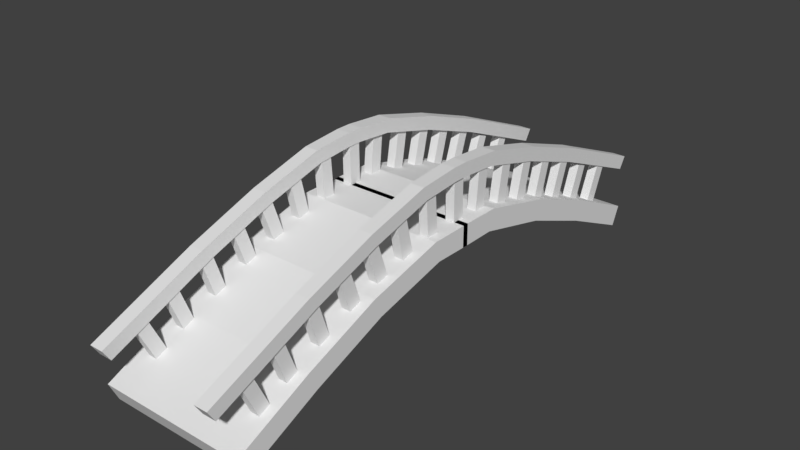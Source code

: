 # Source: Ponte.blend  (saved by Blender 2.78.0; exported with 4.5.12 LTS)
import bpy
from mathutils import Matrix  # noqa: F401  (used for matrix-valued properties, if any)

bpy.ops.wm.read_factory_settings(use_empty=True)
scene = bpy.context.scene
scene.name = 'Scene'

# ---- collections
col_collection_1 = bpy.data.collections.new('Collection 1'); scene.collection.children.link(col_collection_1)

# ---- world
world_world = bpy.data.worlds.new('World'); scene.world = world_world
world_world.color = (0.05088, 0.05088, 0.05088)
world_world.use_sun_shadow = False
world_world.sun_shadow_jitter_overblur = 0.0
world_world.cycles.sampling_method = 'MANUAL'

# ---- meshes
me_cube_022 = bpy.data.meshes.new('Cube.022')
me_cube_022.from_pydata([(-0.8973, 0.3308, -0.6958), (-0.8973, 0.3893, 3.439), (-0.8973, 0.4828, -0.7961), (-0.8973, 0.5414, 3.339), (-0.774, 0.3308, -0.6958), (-0.774, 0.3893, 3.439), (-0.774, 0.4828, -0.7961), (-0.774, 0.5414, 3.339), (-0.8973, 0.7305, -1.514), (-0.8973, 0.8328, 2.58), (-0.8973, 0.8811, -1.69), (-0.8973, 0.9835, 2.405), (-0.774, 0.7305, -1.514), (-0.774, 0.8328, 2.58), (-0.774, 0.8811, -1.69), (-0.774, 0.9835, 2.405), (-0.8973, 1.106, -2.433), (-0.8973, 1.244, 1.613), (-0.8973, 1.255, -2.669), (-0.8973, 1.393, 1.377), (-0.774, 1.106, -2.433), (-0.774, 1.244, 1.613), (-0.774, 1.255, -2.669), (-0.774, 1.393, 1.377), (-0.8973, 1.479, -3.263), (-0.8973, 1.643, 0.7364), (-0.8973, 1.626, -3.545), (-0.8973, 1.79, 0.4547), (-0.774, 1.479, -3.263), (-0.774, 1.643, 0.7364), (-0.774, 1.626, -3.545), (-0.774, 1.79, 0.4547), (-0.8973, 1.864, -4.226), (-0.8973, 2.059, -0.2919), (-0.8973, 2.009, -4.561), (-0.8973, 2.204, -0.6265), (-0.774, 1.864, -4.226), (-0.774, 2.059, -0.2919), (-0.774, 2.009, -4.561), (-0.774, 2.204, -0.6265), (-0.8973, 2.27, -5.653), (-0.8973, 2.482, -1.758), (-0.8973, 2.414, -6.015), (-0.8973, 2.625, -2.12), (-0.774, 2.27, -5.653), (-0.774, 2.482, -1.758), (-0.774, 2.414, -6.015), (-0.774, 2.625, -2.12), (-0.8973, 2.71, -6.774), (-0.8973, 2.943, -2.936), (-0.8973, 2.851, -7.173), (-0.8973, 3.084, -3.335), (-0.774, 2.71, -6.774), (-0.774, 2.943, -2.936), (-0.774, 2.851, -7.173), (-0.774, 3.084, -3.335), (0.7438, 2.71, -6.774), (0.7438, 2.943, -2.936), (0.7438, 2.851, -7.173), (0.7438, 3.084, -3.335), (0.8672, 2.71, -6.774), (0.8672, 2.943, -2.936), (0.8672, 2.851, -7.173), (0.8672, 3.084, -3.335), (0.7438, 2.27, -5.653), (0.7438, 2.482, -1.758), (0.7438, 2.414, -6.015), (0.7438, 2.625, -2.12), (0.8672, 2.27, -5.653), (0.8672, 2.482, -1.758), (0.8672, 2.414, -6.015), (0.8672, 2.625, -2.12), (0.7438, 1.864, -4.226), (0.7438, 2.059, -0.2919), (0.7438, 2.009, -4.561), (0.7438, 2.204, -0.6265), (0.8672, 1.864, -4.226), (0.8672, 2.059, -0.2919), (0.8672, 2.009, -4.561), (0.8672, 2.204, -0.6265), (0.7438, 1.479, -3.263), (0.7438, 1.643, 0.7364), (0.7438, 1.626, -3.545), (0.7438, 1.79, 0.4547), (0.8672, 1.479, -3.263), (0.8672, 1.643, 0.7364), (0.8672, 1.626, -3.545), (0.8672, 1.79, 0.4547), (0.7438, 1.106, -2.433), (0.7438, 1.244, 1.613), (0.7438, 1.255, -2.669), (0.7438, 1.393, 1.377), (0.8672, 1.106, -2.433), (0.8672, 1.244, 1.613), (0.8672, 1.255, -2.669), (0.8672, 1.393, 1.377), (0.7438, 0.7305, -1.514), (0.7438, 0.8328, 2.58), (0.7438, 0.8811, -1.69), (0.7438, 0.9835, 2.405), (0.8672, 0.7305, -1.514), (0.8672, 0.8328, 2.58), (0.8672, 0.8811, -1.69), (0.8672, 0.9835, 2.405), (0.7438, 0.3308, -0.6958), (0.7438, 0.3893, 3.439), (0.7438, 0.4828, -0.7961), (0.7438, 0.5414, 3.339), (0.8672, 0.3308, -0.6958), (0.8672, 0.3893, 3.439), (0.8672, 0.4828, -0.7961), (0.8672, 0.5414, 3.339), (0.7361, -0.04415, -0.7603), (0.7361, -0.04973, 3.393), (0.7361, 0.1086, -0.7507), (0.7361, 0.1031, 3.403), (0.8594, -0.04415, -0.7603), (0.8594, -0.04973, 3.393), (0.8594, 0.1086, -0.7507), (0.8594, 0.1031, 3.403), (0.7361, -0.4815, -0.8549), (0.7361, -0.5235, 3.289), (0.7361, -0.3291, -0.7829), (0.7361, -0.3711, 3.361), (0.8594, -0.4815, -0.8549), (0.8594, -0.5235, 3.289), (0.8594, -0.3291, -0.7829), (0.8594, -0.3711, 3.361), (0.7354, -0.881, -1.297), (0.733, -1.019, 2.748), (0.7391, -0.7322, -1.06), (0.7367, -0.8707, 2.985), (0.8587, -0.8835, -1.298), (0.8563, -1.022, 2.747), (0.8624, -0.7348, -1.061), (0.8601, -0.8733, 2.984), (0.7354, -1.262, -2.277), (0.733, -1.457, 1.657), (0.7391, -1.117, -1.942), (0.7367, -1.312, 1.992), (0.8587, -1.264, -2.28), (0.8563, -1.46, 1.654), (0.8624, -1.119, -1.945), (0.8601, -1.315, 1.989), (0.7354, -1.673, -3.189), (0.733, -1.868, 0.7444), (0.7391, -1.528, -2.855), (0.7367, -1.724, 1.079), (0.8587, -1.675, -3.192), (0.8563, -1.871, 0.7415), (0.8624, -1.531, -2.858), (0.8601, -1.726, 1.076), (0.7354, -2.133, -4.172), (0.733, -2.321, -0.2211), (0.7391, -1.987, -3.85), (0.7367, -2.175, 0.101), (0.8587, -2.135, -4.174), (0.8563, -2.323, -0.2237), (0.8624, -1.99, -3.852), (0.8601, -2.178, 0.09829), (0.7354, -2.58, -5.413), (0.733, -2.793, -1.523), (0.7391, -2.436, -5.048), (0.7367, -2.65, -1.158), (0.8587, -2.582, -5.417), (0.8563, -2.795, -1.526), (0.8624, -2.439, -5.052), (0.8601, -2.652, -1.161), (0.7354, -2.937, -6.764), (0.733, -3.191, -2.989), (0.7391, -2.798, -6.328), (0.7367, -3.052, -2.554), (0.8587, -2.939, -6.768), (0.8563, -3.194, -2.994), (0.8624, -2.801, -6.333), (0.8601, -3.055, -2.559), (-0.8736, -2.937, -6.764), (-0.876, -3.191, -2.989), (-0.8699, -2.798, -6.328), (-0.8723, -3.052, -2.554), (-0.7503, -2.939, -6.768), (-0.7527, -3.194, -2.994), (-0.7466, -2.801, -6.333), (-0.7489, -3.055, -2.559), (-0.8736, -2.58, -5.413), (-0.876, -2.793, -1.523), (-0.8699, -2.436, -5.048), (-0.8723, -2.65, -1.158), (-0.7503, -2.582, -5.417), (-0.7527, -2.795, -1.526), (-0.7466, -2.439, -5.052), (-0.7489, -2.652, -1.161), (-0.8736, -2.133, -4.172), (-0.876, -2.321, -0.2211), (-0.8699, -1.987, -3.85), (-0.8723, -2.175, 0.101), (-0.7503, -2.135, -4.174), (-0.7527, -2.323, -0.2237), (-0.7466, -1.99, -3.852), (-0.7489, -2.178, 0.09829), (-0.8736, -1.673, -3.189), (-0.876, -1.868, 0.7444), (-0.8699, -1.528, -2.855), (-0.8723, -1.724, 1.079), (-0.7503, -1.675, -3.192), (-0.7527, -1.871, 0.7415), (-0.7466, -1.531, -2.858), (-0.7489, -1.726, 1.076), (-0.8736, -1.262, -2.277), (-0.876, -1.457, 1.657), (-0.8699, -1.117, -1.942), (-0.8723, -1.312, 1.992), (-0.7503, -1.264, -2.28), (-0.7527, -1.46, 1.654), (-0.7466, -1.119, -1.945), (-0.7489, -1.315, 1.989), (-0.8736, -0.881, -1.297), (-0.876, -1.019, 2.748), (-0.8699, -0.7322, -1.06), (-0.8723, -0.8707, 2.985), (-0.7503, -0.8835, -1.298), (-0.7527, -1.022, 2.747), (-0.7466, -0.7348, -1.061), (-0.7489, -0.8733, 2.984), (-0.8729, -0.4815, -0.8549), (-0.8729, -0.5235, 3.289), (-0.8729, -0.3291, -0.7829), (-0.8729, -0.3711, 3.361), (-0.7496, -0.4815, -0.8549), (-0.7496, -0.5235, 3.289), (-0.7496, -0.3291, -0.7829), (-0.7496, -0.3711, 3.361), (-0.8729, -0.04415, -0.7603), (-0.8729, -0.04973, 3.393), (-0.8729, 0.1086, -0.7507), (-0.8729, 0.1031, 3.403), (-0.7496, -0.04415, -0.7603), (-0.7496, -0.04973, 3.393), (-0.7496, 0.1086, -0.7507), (-0.7496, 0.1031, 3.403), (0.9951, -0.1011, -0.4384), (0.9951, -0.1011, -2.232), (-1.036, -0.1011, -0.4384), (-1.036, -0.1011, -2.232), (0.9951, 0.03649, -2.232), (0.9951, 0.03649, -0.4384), (-1.036, 0.03649, -2.232), (-1.036, 0.03649, -0.4384), (-1.036, -0.4459, -2.206), (0.9951, -0.4459, -2.206), (0.9951, -0.5093, -0.465), (-1.036, -0.5093, -0.465), (-1.036, -1.383, -3.79), (0.9951, -1.383, -3.79), (0.9951, -1.479, -2.119), (-1.036, -1.479, -2.119), (-1.036, -2.318, -6.278), (0.9951, -2.318, -6.278), (0.9951, -2.428, -4.646), (-1.036, -2.428, -4.646), (-1.036, -3.282, -9.285), (0.9951, -3.282, -9.285), (0.9951, -3.391, -7.653), (-1.036, -3.391, -7.653), (0.9951, 0.1011, -0.4384), (0.9951, 0.1011, -2.232), (-1.036, 0.1011, -0.4384), (-1.036, 0.1011, -2.232), (0.9951, -0.03649, -2.232), (0.9951, -0.03649, -0.4384), (-1.036, -0.03649, -2.232), (-1.036, -0.03649, -0.4384), (-1.036, 0.4459, -2.206), (0.9951, 0.4459, -2.206), (0.9951, 0.5093, -0.465), (-1.036, 0.5093, -0.465), (-1.036, 1.383, -3.79), (0.9951, 1.383, -3.79), (0.9951, 1.479, -2.119), (-1.036, 1.479, -2.119), (-1.036, 2.318, -6.278), (0.9951, 2.318, -6.278), (0.9951, 2.428, -4.646), (-1.036, 2.428, -4.646), (-1.036, 3.282, -9.285), (0.9951, 3.282, -9.285), (0.9951, 3.391, -7.653), (-1.036, 3.391, -7.653), (0.689, 0.1243, 2.884), (0.689, 0.1243, 4.047), (0.8793, 0.1243, 2.884), (0.8793, 0.1243, 4.047), (0.689, 0.6378, 3.749), (0.689, 0.5935, 2.618), (0.8793, 0.5935, 2.618), (0.8793, 0.6378, 3.749), (0.689, 1.433, 2.301), (0.689, 1.364, 1.217), (0.8793, 1.364, 1.217), (0.8793, 1.433, 2.301), (0.689, 2.332, 0.1402), (0.689, 2.239, -0.8747), (0.8793, 2.239, -0.8747), (0.8793, 2.332, 0.1402), (0.689, 3.633, -3.553), (0.689, 3.541, -4.568), (0.8793, 3.541, -4.568), (0.8793, 3.633, -3.553), (0.689, -0.07305, 2.884), (0.689, -0.07305, 4.047), (0.8793, -0.07305, 2.884), (0.8793, -0.07305, 4.047), (0.689, 0.02565, 2.884), (0.689, 0.02565, 4.047), (0.8793, 0.02565, 2.884), (0.8793, 0.02565, 4.047), (0.689, -0.5865, 3.749), (0.689, -0.5422, 2.618), (0.8793, -0.5422, 2.618), (0.8793, -0.5865, 3.749), (0.689, -1.381, 2.301), (0.689, -1.313, 1.217), (0.8793, -1.313, 1.217), (0.8793, -1.381, 2.301), (0.689, -2.28, 0.1402), (0.689, -2.188, -0.8747), (0.8793, -2.188, -0.8747), (0.8793, -2.28, 0.1402), (0.689, -3.582, -3.553), (0.689, -3.49, -4.568), (0.8793, -3.49, -4.568), (0.8793, -3.582, -3.553), (-0.9269, 0.1243, 2.884), (-0.9269, 0.1243, 4.047), (-0.7366, 0.1243, 2.884), (-0.7366, 0.1243, 4.047), (-0.9269, 0.6378, 3.749), (-0.9269, 0.5935, 2.618), (-0.7366, 0.5935, 2.618), (-0.7366, 0.6378, 3.749), (-0.9269, 1.433, 2.301), (-0.9269, 1.364, 1.217), (-0.7366, 1.364, 1.217), (-0.7366, 1.433, 2.301), (-0.9269, 2.332, 0.1402), (-0.9269, 2.239, -0.8747), (-0.7366, 2.239, -0.8747), (-0.7366, 2.332, 0.1402), (-0.9269, 3.633, -3.553), (-0.9269, 3.541, -4.568), (-0.7366, 3.541, -4.568), (-0.7366, 3.633, -3.553), (-0.9269, -0.07305, 2.884), (-0.9269, -0.07305, 4.047), (-0.7366, -0.07305, 2.884), (-0.7366, -0.07305, 4.047), (-0.9269, 0.02565, 2.884), (-0.9269, 0.02565, 4.047), (-0.7366, 0.02565, 2.884), (-0.7366, 0.02565, 4.047), (-0.9269, -0.5865, 3.749), (-0.9269, -0.5422, 2.618), (-0.7366, -0.5422, 2.618), (-0.7366, -0.5865, 3.749), (-0.9269, -1.381, 2.301), (-0.9269, -1.313, 1.217), (-0.7366, -1.313, 1.217), (-0.7366, -1.381, 2.301), (-0.9269, -2.28, 0.1402), (-0.9269, -2.188, -0.8747), (-0.7366, -2.188, -0.8747), (-0.7366, -2.28, 0.1402), (-0.9269, -3.582, -3.553), (-0.9269, -3.49, -4.568), (-0.7366, -3.49, -4.568), (-0.7366, -3.582, -3.553)], [], [(0, 1, 3, 2), (2, 3, 7, 6), (6, 7, 5, 4), (4, 5, 1, 0), (2, 6, 4, 0), (7, 3, 1, 5), (8, 9, 11, 10), (10, 11, 15, 14), (14, 15, 13, 12), (12, 13, 9, 8), (10, 14, 12, 8), (15, 11, 9, 13), (16, 17, 19, 18), (18, 19, 23, 22), (22, 23, 21, 20), (20, 21, 17, 16), (18, 22, 20, 16), (23, 19, 17, 21), (24, 25, 27, 26), (26, 27, 31, 30), (30, 31, 29, 28), (28, 29, 25, 24), (26, 30, 28, 24), (31, 27, 25, 29), (32, 33, 35, 34), (34, 35, 39, 38), (38, 39, 37, 36), (36, 37, 33, 32), (34, 38, 36, 32), (39, 35, 33, 37), (40, 41, 43, 42), (42, 43, 47, 46), (46, 47, 45, 44), (44, 45, 41, 40), (42, 46, 44, 40), (47, 43, 41, 45), (48, 49, 51, 50), (50, 51, 55, 54), (54, 55, 53, 52), (52, 53, 49, 48), (50, 54, 52, 48), (55, 51, 49, 53), (56, 57, 59, 58), (58, 59, 63, 62), (62, 63, 61, 60), (60, 61, 57, 56), (58, 62, 60, 56), (63, 59, 57, 61), (64, 65, 67, 66), (66, 67, 71, 70), (70, 71, 69, 68), (68, 69, 65, 64), (66, 70, 68, 64), (71, 67, 65, 69), (72, 73, 75, 74), (74, 75, 79, 78), (78, 79, 77, 76), (76, 77, 73, 72), (74, 78, 76, 72), (79, 75, 73, 77), (80, 81, 83, 82), (82, 83, 87, 86), (86, 87, 85, 84), (84, 85, 81, 80), (82, 86, 84, 80), (87, 83, 81, 85), (88, 89, 91, 90), (90, 91, 95, 94), (94, 95, 93, 92), (92, 93, 89, 88), (90, 94, 92, 88), (95, 91, 89, 93), (96, 97, 99, 98), (98, 99, 103, 102), (102, 103, 101, 100), (100, 101, 97, 96), (98, 102, 100, 96), (103, 99, 97, 101), (104, 105, 107, 106), (106, 107, 111, 110), (110, 111, 109, 108), (108, 109, 105, 104), (106, 110, 108, 104), (111, 107, 105, 109), (112, 113, 115, 114), (114, 115, 119, 118), (118, 119, 117, 116), (116, 117, 113, 112), (114, 118, 116, 112), (119, 115, 113, 117), (120, 121, 123, 122), (122, 123, 127, 126), (126, 127, 125, 124), (124, 125, 121, 120), (122, 126, 124, 120), (127, 123, 121, 125), (128, 129, 131, 130), (130, 131, 135, 134), (134, 135, 133, 132), (132, 133, 129, 128), (130, 134, 132, 128), (135, 131, 129, 133), (136, 137, 139, 138), (138, 139, 143, 142), (142, 143, 141, 140), (140, 141, 137, 136), (138, 142, 140, 136), (143, 139, 137, 141), (144, 145, 147, 146), (146, 147, 151, 150), (150, 151, 149, 148), (148, 149, 145, 144), (146, 150, 148, 144), (151, 147, 145, 149), (152, 153, 155, 154), (154, 155, 159, 158), (158, 159, 157, 156), (156, 157, 153, 152), (154, 158, 156, 152), (159, 155, 153, 157), (160, 161, 163, 162), (162, 163, 167, 166), (166, 167, 165, 164), (164, 165, 161, 160), (162, 166, 164, 160), (167, 163, 161, 165), (168, 169, 171, 170), (170, 171, 175, 174), (174, 175, 173, 172), (172, 173, 169, 168), (170, 174, 172, 168), (175, 171, 169, 173), (176, 177, 179, 178), (178, 179, 183, 182), (182, 183, 181, 180), (180, 181, 177, 176), (178, 182, 180, 176), (183, 179, 177, 181), (184, 185, 187, 186), (186, 187, 191, 190), (190, 191, 189, 188), (188, 189, 185, 184), (186, 190, 188, 184), (191, 187, 185, 189), (192, 193, 195, 194), (194, 195, 199, 198), (198, 199, 197, 196), (196, 197, 193, 192), (194, 198, 196, 192), (199, 195, 193, 197), (200, 201, 203, 202), (202, 203, 207, 206), (206, 207, 205, 204), (204, 205, 201, 200), (202, 206, 204, 200), (207, 203, 201, 205), (208, 209, 211, 210), (210, 211, 215, 214), (214, 215, 213, 212), (212, 213, 209, 208), (210, 214, 212, 208), (215, 211, 209, 213), (216, 217, 219, 218), (218, 219, 223, 222), (222, 223, 221, 220), (220, 221, 217, 216), (218, 222, 220, 216), (223, 219, 217, 221), (224, 225, 227, 226), (226, 227, 231, 230), (230, 231, 229, 228), (228, 229, 225, 224), (226, 230, 228, 224), (231, 227, 225, 229), (232, 233, 235, 234), (234, 235, 239, 238), (238, 239, 237, 236), (236, 237, 233, 232), (234, 238, 236, 232), (239, 235, 233, 237), (245, 247, 242, 240), (244, 245, 240, 241), (242, 243, 248, 251), (246, 244, 241, 243), (243, 242, 247, 246), (251, 248, 252, 255), (243, 241, 249, 248), (240, 242, 251, 250), (241, 240, 250, 249), (254, 255, 259, 258), (249, 250, 254, 253), (250, 251, 255, 254), (248, 249, 253, 252), (258, 259, 263, 262), (252, 253, 257, 256), (255, 252, 256, 259), (253, 254, 258, 257), (261, 262, 263, 260), (256, 257, 261, 260), (259, 256, 260, 263), (257, 258, 262, 261), (269, 264, 266, 271), (268, 265, 264, 269), (266, 275, 272, 267), (270, 267, 265, 268), (267, 270, 271, 266), (275, 279, 276, 272), (267, 272, 273, 265), (264, 274, 275, 266), (265, 273, 274, 264), (278, 282, 283, 279), (273, 277, 278, 274), (274, 278, 279, 275), (272, 276, 277, 273), (282, 286, 287, 283), (276, 280, 281, 277), (279, 283, 280, 276), (277, 281, 282, 278), (285, 284, 287, 286), (280, 284, 285, 281), (283, 287, 284, 280), (281, 285, 286, 282), (312, 313, 289, 288), (288, 289, 292, 293), (291, 289, 313, 315), (288, 290, 314, 312), (290, 291, 315, 314), (293, 292, 296, 297), (291, 290, 294, 295), (290, 288, 293, 294), (289, 291, 295, 292), (299, 298, 302, 303), (295, 294, 298, 299), (294, 293, 297, 298), (292, 295, 299, 296), (300, 303, 307, 304), (298, 297, 301, 302), (296, 299, 303, 300), (297, 296, 300, 301), (305, 304, 307, 306), (301, 300, 304, 305), (303, 302, 306, 307), (302, 301, 305, 306), (312, 308, 309, 313), (308, 317, 316, 309), (311, 315, 313, 309), (308, 312, 314, 310), (310, 314, 315, 311), (317, 321, 320, 316), (311, 319, 318, 310), (310, 318, 317, 308), (309, 316, 319, 311), (323, 327, 326, 322), (319, 323, 322, 318), (318, 322, 321, 317), (316, 320, 323, 319), (324, 328, 331, 327), (322, 326, 325, 321), (320, 324, 327, 323), (321, 325, 324, 320), (329, 330, 331, 328), (325, 329, 328, 324), (327, 331, 330, 326), (326, 330, 329, 325), (356, 357, 333, 332), (332, 333, 336, 337), (335, 333, 357, 359), (332, 334, 358, 356), (334, 335, 359, 358), (337, 336, 340, 341), (335, 334, 338, 339), (334, 332, 337, 338), (333, 335, 339, 336), (343, 342, 346, 347), (339, 338, 342, 343), (338, 337, 341, 342), (336, 339, 343, 340), (344, 347, 351, 348), (342, 341, 345, 346), (340, 343, 347, 344), (341, 340, 344, 345), (349, 348, 351, 350), (345, 344, 348, 349), (347, 346, 350, 351), (346, 345, 349, 350), (356, 352, 353, 357), (352, 361, 360, 353), (355, 359, 357, 353), (352, 356, 358, 354), (354, 358, 359, 355), (361, 365, 364, 360), (355, 363, 362, 354), (354, 362, 361, 352), (353, 360, 363, 355), (367, 371, 370, 366), (363, 367, 366, 362), (362, 366, 365, 361), (360, 364, 367, 363), (368, 372, 375, 371), (366, 370, 369, 365), (364, 368, 371, 367), (365, 369, 368, 364), (373, 374, 375, 372), (369, 373, 372, 368), (371, 375, 374, 370), (370, 374, 373, 369)])
me_cube_022.use_remesh_preserve_volume = False
me_cube_022.use_remesh_preserve_attributes = False
me_cube_022.use_mirror_vertex_groups = False
me_cube_022.update()

# ---- objects
ob_ponte_001 = bpy.data.objects.new('Ponte.001', me_cube_022)

# ---- transforms, parenting, visibility, modifiers, constraints
ob_ponte_001.location = (-1.687, 0.4773, 2.672)
ob_ponte_001.scale = (2.164, 2.36, 0.3459)
ob_ponte_001.lineart.crease_threshold = 0.0

# ---- collection membership
col_collection_1.objects.link(ob_ponte_001)

# ---- scene / render settings (as saved in the file)
scene.frame_start = 1; scene.frame_end = 250; scene.frame_set(1)
scene.render.engine = 'BLENDER_EEVEE_NEXT'
scene.render.resolution_percentage = 50
scene.render.dither_intensity = 0.0
scene.cycles.use_denoising = False
scene.cycles.samples = 128
scene.cycles.sampling_pattern = 'TABULATED_SOBOL'
scene.cycles.light_sampling_threshold = 0.0
scene.cycles.use_adaptive_sampling = False
scene.cycles.use_light_tree = False
scene.cycles.blur_glossy = 0.0
scene.cycles.sample_clamp_indirect = 0.0
scene.view_settings.view_transform = 'Standard'
bpy.context.view_layer.update()

# ---- added for rendering (the .blend has no active camera and no usable light): camera, sun
cam_auto = bpy.data.cameras.new('AutoCamera')
cam_auto.lens = 50.0
cam_auto.sensor_width = 36.0
cam_auto.clip_end = 1000.0
ob_auto_camera = bpy.data.objects.new('AutoCamera', cam_auto)
scene.collection.objects.link(ob_auto_camera)
ob_auto_camera.location = (15.0869, -19.6445, 15.2208)
ob_auto_camera.rotation_euler = (1.09748, -7.21219e-08, 0.694738)
scene.camera = ob_auto_camera
light_auto_sun = bpy.data.lights.new('AutoSun', 'SUN')
light_auto_sun.energy = 3.0
light_auto_sun.angle = 0.0523599
ob_auto_sun = bpy.data.objects.new('AutoSun', light_auto_sun)
scene.collection.objects.link(ob_auto_sun)
ob_auto_sun.rotation_euler = (0.872665, 0.174533, 0.523599)
bpy.context.view_layer.update()
